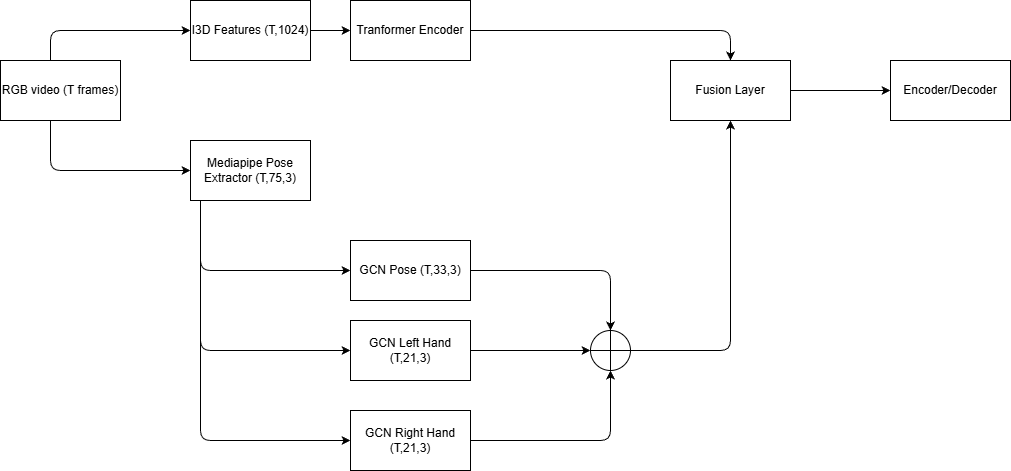

The diagram above was exported from draw.io. Its source (the exported page's mxGraphModel, read from the mxfile embedded in the PNG):
<mxGraphModel dx="685" dy="634" grid="1" gridSize="10" guides="1" tooltips="1" connect="1" arrows="1" fold="1" page="1" pageScale="1" pageWidth="850" pageHeight="1100" background="#ffffff" math="0" shadow="0">
  <root>
    <mxCell id="0" />
    <mxCell id="1" parent="0" />
    <mxCell id="2" value="RGB video (T frames)" style="rounded=0;whiteSpace=wrap;html=1;" vertex="1" parent="1">
      <mxGeometry x="90" y="300" width="120" height="60" as="geometry" />
    </mxCell>
    <mxCell id="15" value="" style="edgeStyle=none;html=1;" edge="1" parent="1" source="3" target="14">
      <mxGeometry relative="1" as="geometry" />
    </mxCell>
    <mxCell id="3" value="I3D Features (T,1024)" style="rounded=0;whiteSpace=wrap;html=1;" vertex="1" parent="1">
      <mxGeometry x="280" y="240" width="120" height="60" as="geometry" />
    </mxCell>
    <mxCell id="4" value="Mediapipe Pose Extractor (T,75,3)" style="rounded=0;whiteSpace=wrap;html=1;" vertex="1" parent="1">
      <mxGeometry x="280" y="380" width="120" height="60" as="geometry" />
    </mxCell>
    <mxCell id="5" value="GCN Pose (T,33,3)" style="rounded=0;whiteSpace=wrap;html=1;" vertex="1" parent="1">
      <mxGeometry x="440" y="480" width="120" height="60" as="geometry" />
    </mxCell>
    <mxCell id="6" value="GCN Left Hand (T,21,3)" style="rounded=0;whiteSpace=wrap;html=1;" vertex="1" parent="1">
      <mxGeometry x="440" y="560" width="120" height="60" as="geometry" />
    </mxCell>
    <mxCell id="7" value="GCN Right Hand (T,21,3)" style="rounded=0;whiteSpace=wrap;html=1;" vertex="1" parent="1">
      <mxGeometry x="440" y="650" width="120" height="60" as="geometry" />
    </mxCell>
    <mxCell id="8" value="" style="endArrow=classic;html=1;entryX=0;entryY=0.5;entryDx=0;entryDy=0;" edge="1" parent="1" target="7">
      <mxGeometry width="50" height="50" relative="1" as="geometry">
        <mxPoint x="290" y="440" as="sourcePoint" />
        <mxPoint x="340" y="390" as="targetPoint" />
        <Array as="points">
          <mxPoint x="290" y="680" />
        </Array>
      </mxGeometry>
    </mxCell>
    <mxCell id="9" value="" style="endArrow=classic;html=1;entryX=0;entryY=0.5;entryDx=0;entryDy=0;" edge="1" parent="1" target="6">
      <mxGeometry width="50" height="50" relative="1" as="geometry">
        <mxPoint x="290" y="440" as="sourcePoint" />
        <mxPoint x="340" y="390" as="targetPoint" />
        <Array as="points">
          <mxPoint x="290" y="590" />
        </Array>
      </mxGeometry>
    </mxCell>
    <mxCell id="10" value="" style="endArrow=classic;html=1;entryX=0;entryY=0.5;entryDx=0;entryDy=0;" edge="1" parent="1" target="5">
      <mxGeometry width="50" height="50" relative="1" as="geometry">
        <mxPoint x="290" y="440" as="sourcePoint" />
        <mxPoint x="340" y="390" as="targetPoint" />
        <Array as="points">
          <mxPoint x="290" y="510" />
        </Array>
      </mxGeometry>
    </mxCell>
    <mxCell id="11" value="" style="endArrow=classic;html=1;entryX=0;entryY=0.5;entryDx=0;entryDy=0;" edge="1" parent="1" target="3">
      <mxGeometry width="50" height="50" relative="1" as="geometry">
        <mxPoint x="140" y="300" as="sourcePoint" />
        <mxPoint x="190" y="250" as="targetPoint" />
        <Array as="points">
          <mxPoint x="140" y="270" />
        </Array>
      </mxGeometry>
    </mxCell>
    <mxCell id="12" value="" style="endArrow=classic;html=1;entryX=0;entryY=0.5;entryDx=0;entryDy=0;" edge="1" parent="1" target="4">
      <mxGeometry width="50" height="50" relative="1" as="geometry">
        <mxPoint x="140" y="360" as="sourcePoint" />
        <mxPoint x="190" y="310" as="targetPoint" />
        <Array as="points">
          <mxPoint x="140" y="410" />
        </Array>
      </mxGeometry>
    </mxCell>
    <mxCell id="14" value="Tranformer Encoder" style="rounded=0;whiteSpace=wrap;html=1;" vertex="1" parent="1">
      <mxGeometry x="440" y="240" width="120" height="60" as="geometry" />
    </mxCell>
    <mxCell id="16" value="" style="shape=orEllipse;perimeter=ellipsePerimeter;whiteSpace=wrap;html=1;backgroundOutline=1;" vertex="1" parent="1">
      <mxGeometry x="680" y="570" width="40" height="40" as="geometry" />
    </mxCell>
    <mxCell id="17" value="" style="endArrow=classic;html=1;entryX=0;entryY=0.5;entryDx=0;entryDy=0;" edge="1" parent="1" target="16">
      <mxGeometry width="50" height="50" relative="1" as="geometry">
        <mxPoint x="560" y="590" as="sourcePoint" />
        <mxPoint x="610" y="540" as="targetPoint" />
      </mxGeometry>
    </mxCell>
    <mxCell id="18" value="" style="endArrow=classic;html=1;entryX=0.5;entryY=0;entryDx=0;entryDy=0;" edge="1" parent="1" target="16">
      <mxGeometry width="50" height="50" relative="1" as="geometry">
        <mxPoint x="560" y="510" as="sourcePoint" />
        <mxPoint x="610" y="460" as="targetPoint" />
        <Array as="points">
          <mxPoint x="700" y="510" />
        </Array>
      </mxGeometry>
    </mxCell>
    <mxCell id="19" value="" style="endArrow=classic;html=1;entryX=0.5;entryY=1;entryDx=0;entryDy=0;" edge="1" parent="1" target="16">
      <mxGeometry width="50" height="50" relative="1" as="geometry">
        <mxPoint x="560" y="680" as="sourcePoint" />
        <mxPoint x="610" y="630" as="targetPoint" />
        <Array as="points">
          <mxPoint x="700" y="680" />
        </Array>
      </mxGeometry>
    </mxCell>
    <mxCell id="20" value="" style="endArrow=classic;html=1;entryX=0.5;entryY=1;entryDx=0;entryDy=0;" edge="1" parent="1" target="22">
      <mxGeometry width="50" height="50" relative="1" as="geometry">
        <mxPoint x="720" y="590" as="sourcePoint" />
        <mxPoint x="810" y="590" as="targetPoint" />
        <Array as="points">
          <mxPoint x="820" y="590" />
        </Array>
      </mxGeometry>
    </mxCell>
    <mxCell id="21" value="" style="endArrow=classic;html=1;entryX=0.5;entryY=0;entryDx=0;entryDy=0;" edge="1" parent="1" target="22">
      <mxGeometry width="50" height="50" relative="1" as="geometry">
        <mxPoint x="560" y="270" as="sourcePoint" />
        <mxPoint x="660" y="270" as="targetPoint" />
        <Array as="points">
          <mxPoint x="820" y="270" />
        </Array>
      </mxGeometry>
    </mxCell>
    <mxCell id="24" value="" style="edgeStyle=none;html=1;" edge="1" parent="1" source="22" target="23">
      <mxGeometry relative="1" as="geometry" />
    </mxCell>
    <mxCell id="22" value="Fusion Layer" style="rounded=0;whiteSpace=wrap;html=1;" vertex="1" parent="1">
      <mxGeometry x="760" y="300" width="120" height="60" as="geometry" />
    </mxCell>
    <mxCell id="23" value="Encoder/Decoder" style="rounded=0;whiteSpace=wrap;html=1;" vertex="1" parent="1">
      <mxGeometry x="980" y="300" width="120" height="60" as="geometry" />
    </mxCell>
  </root>
</mxGraphModel>